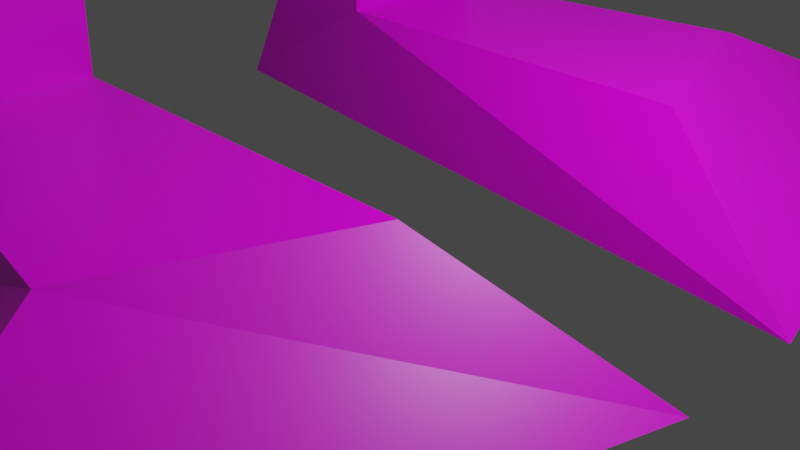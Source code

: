 # Source: goose.blend  (saved by Blender 2.83.19; exported with 4.5.12 LTS)
import bpy
from mathutils import Matrix  # noqa: F401  (used for matrix-valued properties, if any)

bpy.ops.wm.read_factory_settings(use_empty=True)
scene = bpy.context.scene
scene.name = 'Scene'

# ---- collections
col_goose = bpy.data.collections.new('goose'); scene.collection.children.link(col_goose)

# ---- images (referenced by path relative to the original .blend; pixels are not part of the script)
import os
ASSET_DIR = os.environ.get("B2B_ASSET_DIR", "")  # directory of the original .blend (textures are referenced by path, not embedded)
HERE = os.path.dirname(os.path.abspath(__file__))  # packed textures are extracted next to this script under _unpacked/

def load_image(name, relpath, width, height, colorspace="sRGB"):
    """Load a texture the original file referenced (path relative to the .blend, or extracted next to this script)."""
    p = next((c for c in (os.path.join(HERE, relpath), os.path.join(ASSET_DIR, relpath)) if relpath and os.path.exists(c)), "")
    if p:
        img = bpy.data.images.load(p, check_existing=True)
        img.name = name
    else:  # same state as the original file: an image datablock whose file is absent (Cycles renders it pink)
        img = bpy.data.images.new(name, width, height)
        img.source = "FILE"
        img.filepath = "//" + (relpath or name)
    img.colorspace_settings.name = colorspace
    return img
img_goose_jpg = load_image('goose.jpg', 'goose.jpg', 1024, 1024, 'sRGB')

# ---- materials (node trees are filled in below, after node groups)
mat_goose_bmp = bpy.data.materials.new('goose.bmp')
mat_goose_bmp.alpha_threshold = 0.0
mat_goose_bmp.use_transparent_shadow = False
mat_goose_bmp.line_color = (0.0, 0.0, 0.0, 1.0)

# ---- material node trees
mat_goose_bmp.use_nodes = True; mat_goose_bmp.node_tree.nodes.clear()
_N = mat_goose_bmp.node_tree.nodes; _L = mat_goose_bmp.node_tree.links
n0 = _N.new('ShaderNodeOutputMaterial'); n0.name = 'Material Output'; n0.location = (300, 300)
n1 = _N.new('ShaderNodeBsdfPrincipled'); n1.name = 'Principled BSDF'; n1.location = (10, 300)
n1.distribution = 'GGX'
n1.subsurface_method = 'BURLEY'
n1.inputs[2].default_value = 0.4
n1.inputs[3].default_value = 1.45
n1.inputs[27].default_value = (0.0, 0.0, 0.0, 1.0)
n1.inputs[28].default_value = 1.0
n2 = _N.new('ShaderNodeTexImage'); n2.name = 'Image Texture'; n2.location = (-280, 250)
n2.image = img_goose_jpg
_L.new(n1.outputs[0], n0.inputs[0])
_L.new(n2.outputs[0], n1.inputs[0])
n0.is_active_output = True

# ---- world
world_world = bpy.data.worlds.new('World'); scene.world = world_world
world_world.use_nodes = True; world_world.node_tree.nodes.clear()
_N = world_world.node_tree.nodes; _L = world_world.node_tree.links
n0 = _N.new('ShaderNodeOutputWorld'); n0.name = 'World Output'; n0.location = (300, 300)
n1 = _N.new('ShaderNodeBackground'); n1.name = 'Background'; n1.location = (10, 300)
n1.inputs[0].default_value = (0.05088, 0.05088, 0.05088, 1.0)
_L.new(n1.outputs[0], n0.inputs[0])
n0.is_active_output = True
world_world.color = (0.05088, 0.05088, 0.05088)
world_world.use_sun_shadow = False
world_world.sun_shadow_jitter_overblur = 0.0

# ---- cameras
cam_camera = bpy.data.cameras.new('Camera')
cam_camera.clip_end = 100.0
cam_camera.ortho_scale = 7.314

# ---- lights
light_light = bpy.data.lights.new('Light', 'POINT')
light_light.transmission_factor = 0.0
light_light.energy = 1000.0
light_light.shadow_soft_size = 0.1
light_light.shadow_maximum_resolution = 0.006
light_light.use_absolute_resolution = True

# ---- meshes
me_cube = bpy.data.meshes.new('Cube')
me_cube.from_pydata([(0.7361, 0.5633, 3.552), (0.3334, 0.699, 2.34), (-2.301, 1.0, 3.128), (-1.061, 1.0, 3.155), (-0.7018, 0.5671, 1.581), (-1.715, 0.7826, 2.208), (-0.4036, 0.5671, 1.581), (0.7669, 0.4661, 5.434), (0.3966, 0.4774, 5.438), (0.4877, 0.4967, 3.63), (-1.989, 0.2977, 2.221), (-1.061, 0.2977, 3.535), (0.6286, 0.2977, 2.371), (0.2039, 0.309, 5.541), (0.9666, 0.2977, 5.581), (-2.714, 0.2977, 3.283), (-0.7018, 0.2977, 1.581), (0.9749, 0.3584, 3.505), (-0.4036, 0.2977, 1.581), (0.3534, 0.2977, 3.672), (-0.4424, 0.6278, 0.2113), (-0.6904, 0.5781, 0.2113), (-0.6904, 0.2977, 0.2113), (-0.4424, 0.2977, 0.2113), (-0.4196, 0.7124, 1.585e-06), (-0.7975, 0.5781, 1.585e-06), (-0.7975, 0.2977, 1.585e-06), (-0.4196, 0.2496, 1.585e-06), (0.1628, 0.7152, 0.2113), (0.3137, 0.2977, 0.2113), (0.3844, 1.165, 2.777e-06), (0.6532, 0.1219, 1.585e-06), (0.3713, 0.2566, 6.154), (0.9997, 0.2273, 6.213), (0.4597, 0.4195, 6.002), (0.7786, 0.393, 5.997), (1.894, 0.05845, 5.765), (1.894, 0.06359, 5.805), (0.4899, 0.7502, 2.912), (-1.002, 1.008, 2.52), (-0.04806, 1.01, 2.706), (-2.195, 1.0, 2.749), (0.8867, 0.3281, 2.952), (-2.593, 0.2977, 2.826), (0.7312, 0.5069, 4.645), (0.465, 0.4855, 4.686), (0.3048, 0.3043, 4.748), (0.9545, 0.3232, 4.642), (0.7361, -0.5633, 3.552), (0.3334, -0.699, 2.34), (-2.301, -1.0, 3.128), (-1.061, -1.0, 3.155), (-0.7018, -0.5671, 1.581), (-1.715, -0.7826, 2.208), (-0.4036, -0.5671, 1.581), (0.7669, -0.4661, 5.434), (0.3966, -0.4774, 5.438), (0.4877, -0.4967, 3.63), (-1.989, -0.2977, 2.221), (-1.061, -0.2977, 3.535), (0.6286, -0.2977, 2.371), (0.2039, -0.309, 5.541), (0.9666, -0.2977, 5.581), (-2.714, -0.2977, 3.283), (-0.7018, -0.2977, 1.581), (0.9749, -0.3584, 3.505), (-0.4036, -0.2977, 1.581), (0.3534, -0.2977, 3.672), (-0.4424, -0.6278, 0.2113), (-0.6904, -0.5781, 0.2113), (-0.6904, -0.2977, 0.2113), (-0.4424, -0.2977, 0.2113), (-0.4196, -0.7124, 1.585e-06), (-0.7975, -0.5781, 1.585e-06), (-0.7975, -0.2977, 1.585e-06), (-0.4196, -0.2496, 1.585e-06), (0.1628, -0.7152, 0.2113), (0.3137, -0.2977, 0.2113), (0.3844, -1.165, 2.777e-06), (0.6532, -0.1219, 1.585e-06), (0.3713, -0.2566, 6.154), (0.9997, -0.2273, 6.213), (0.4597, -0.4195, 6.002), (0.7786, -0.393, 5.997), (1.894, -0.05845, 5.765), (1.894, -0.06359, 5.805), (0.4899, -0.7502, 2.912), (-1.002, -1.008, 2.52), (-0.04806, -1.01, 2.706), (-2.195, -1.0, 2.749), (0.8867, -0.3281, 2.952), (-2.593, -0.2977, 2.826), (0.7312, -0.5069, 4.645), (0.465, -0.4855, 4.686), (0.3048, -0.3043, 4.748), (0.9545, -0.3232, 4.642), (0.1755, -4.781e-09, 5.589), (0.9997, -4.781e-09, 5.535), (-0.7476, -4.781e-09, 1.492), (1.06, -4.781e-09, 3.514), (-1.061, -4.781e-09, 3.575), (0.8091, -4.781e-09, 2.392), (-0.3577, -4.781e-09, 1.492), (0.272, -4.781e-09, 3.697), (-2.847, -4.781e-09, 3.314), (-2.156, -4.781e-09, 2.288), (0.2705, -4.781e-09, 6.204), (1.137, -4.781e-09, 6.269), (1.894, -4.781e-09, 5.743), (1.894, -4.781e-09, 5.809), (-2.654, -4.781e-09, 2.826), (0.9925, -4.781e-09, 2.952), (0.2541, -4.781e-09, 4.787), (0.9918, -4.781e-09, 4.664)], [], [(39, 4, 5, 41), (16, 98, 105, 10), (11, 3, 2, 15), (40, 9, 0, 38), (39, 3, 9, 40), (47, 44, 7, 14), (14, 7, 35, 33), (43, 15, 2, 41), (44, 45, 8, 7), (16, 18, 102, 98), (42, 17, 99, 111), (18, 12, 101, 102), (46, 112, 96, 13), (19, 11, 100, 103), (9, 3, 11, 19), (45, 46, 13, 8), (6, 1, 12, 18), (38, 0, 17, 42), (4, 6, 20, 21), (110, 104, 15, 43), (7, 8, 34, 35), (113, 47, 14, 97), (100, 11, 15, 104), (4, 16, 10, 5), (22, 21, 25, 26), (6, 18, 23, 20), (16, 4, 21, 22), (18, 16, 22, 23), (25, 24, 27, 26), (27, 24, 30, 31), (21, 20, 24, 25), (23, 22, 26, 27), (28, 29, 31, 30), (24, 20, 28, 30), (20, 23, 29, 28), (23, 27, 31, 29), (33, 32, 106, 107), (35, 34, 32, 33), (13, 96, 106, 32), (14, 33, 37, 36), (8, 13, 32, 34), (108, 36, 37, 109), (33, 107, 109, 37), (97, 14, 36, 108), (105, 110, 43, 10), (1, 38, 42, 12), (12, 42, 111, 101), (10, 43, 41, 5), (4, 39, 40, 6), (6, 40, 38, 1), (3, 39, 41, 2), (99, 17, 47, 113), (9, 19, 46, 45), (19, 103, 112, 46), (0, 9, 45, 44), (17, 0, 44, 47), (87, 89, 53, 52), (64, 58, 105, 98), (59, 63, 50, 51), (88, 86, 48, 57), (87, 88, 57, 51), (95, 62, 55, 92), (62, 81, 83, 55), (91, 89, 50, 63), (92, 55, 56, 93), (64, 98, 102, 66), (90, 111, 99, 65), (66, 102, 101, 60), (94, 61, 96, 112), (67, 103, 100, 59), (57, 67, 59, 51), (93, 56, 61, 94), (54, 66, 60, 49), (86, 90, 65, 48), (52, 69, 68, 54), (110, 91, 63, 104), (55, 83, 82, 56), (113, 97, 62, 95), (100, 104, 63, 59), (52, 53, 58, 64), (70, 74, 73, 69), (54, 68, 71, 66), (64, 70, 69, 52), (66, 71, 70, 64), (73, 74, 75, 72), (75, 79, 78, 72), (69, 73, 72, 68), (71, 75, 74, 70), (76, 78, 79, 77), (72, 78, 76, 68), (68, 76, 77, 71), (71, 77, 79, 75), (81, 107, 106, 80), (83, 81, 80, 82), (61, 80, 106, 96), (62, 84, 85, 81), (56, 82, 80, 61), (108, 109, 85, 84), (81, 85, 109, 107), (97, 108, 84, 62), (105, 58, 91, 110), (49, 60, 90, 86), (60, 101, 111, 90), (58, 53, 89, 91), (52, 54, 88, 87), (54, 49, 86, 88), (51, 50, 89, 87), (99, 113, 95, 65), (57, 93, 94, 67), (67, 94, 112, 103), (48, 92, 93, 57), (65, 95, 92, 48)])
_uv = me_cube.uv_layers.new(name='UVMap')
_uv.uv.foreach_set('vector', [0.595, 0.2112, 0.5265, 0.09856, 0.6691, 0.1409, 0.7308, 0.1947, 0.5196, 0.05847, 0.5152, 0.006766, 0.7686, 0.04907, 0.7219, 0.08464, 0.6823, 0.3981, 0.6289, 0.2889, 0.753, 0.2282, 0.8527, 0.2309, 0.4793, 0.2696, 0.3864, 0.4763, 0.3337, 0.4449, 0.3915, 0.3142, 0.595, 0.2112, 0.6289, 0.2889, 0.3864, 0.4763, 0.4793, 0.2696, 0.2056, 0.6493, 0.2613, 0.6669, 0.203, 0.808, 0.1453, 0.8296, 0.1453, 0.8296, 0.203, 0.808, 0.1883, 0.9088, 0.1512, 0.9506, 0.8264, 0.163, 0.8527, 0.2309, 0.753, 0.2282, 0.7308, 0.1947, 0.2613, 0.6669, 0.3076, 0.6926, 0.2685, 0.828, 0.203, 0.808, 0.5196, 0.05847, 0.4731, 0.07428, 0.4466, 0.02859, 0.5152, 0.006766, 0.2894, 0.3157, 0.2686, 0.4238, 0.1964, 0.4083, 0.2256, 0.3002, 0.4731, 0.07428, 0.3284, 0.21, 0.2685, 0.1961, 0.4466, 0.02859, 0.3479, 0.7213, 0.4035, 0.7504, 0.3483, 0.8974, 0.3029, 0.8614, 0.4317, 0.5044, 0.6823, 0.3981, 0.7096, 0.4409, 0.4834, 0.5453, 0.3864, 0.4763, 0.6289, 0.2889, 0.6823, 0.3981, 0.4317, 0.5044, 0.3076, 0.6926, 0.3479, 0.7213, 0.3029, 0.8614, 0.2685, 0.828, 0.4923, 0.1085, 0.4063, 0.22, 0.3284, 0.21, 0.4731, 0.07428, 0.3915, 0.3142, 0.3337, 0.4449, 0.2686, 0.4238, 0.2894, 0.3157, 0.7864, 0.485, 0.8257, 0.4959, 0.7559, 0.7643, 0.7097, 0.7232, 0.875, 0.138, 0.9089, 0.2364, 0.8527, 0.2309, 0.8264, 0.163, 0.203, 0.808, 0.2685, 0.828, 0.2362, 0.91, 0.1883, 0.9088, 0.1413, 0.6362, 0.2056, 0.6493, 0.1453, 0.8296, 0.09384, 0.7997, 0.7096, 0.4409, 0.6823, 0.3981, 0.8527, 0.2309, 0.9089, 0.2364, 0.5265, 0.09856, 0.5196, 0.05847, 0.7219, 0.08464, 0.6691, 0.1409, 0.6677, 0.691, 0.7097, 0.7232, 0.6707, 0.7473, 0.6431, 0.7161, 0.8257, 0.4959, 0.8633, 0.5018, 0.8337, 0.7699, 0.7559, 0.7643, 0.743, 0.4702, 0.7864, 0.485, 0.7097, 0.7232, 0.6677, 0.691, 0.8633, 0.5018, 0.9043, 0.5067, 0.8824, 0.7445, 0.8337, 0.7699, 0.9533, 0.7863, 0.9383, 0.8461, 0.867, 0.807, 0.9177, 0.7594, 0.867, 0.807, 0.9383, 0.8461, 0.9533, 0.9821, 0.8047, 0.9668, 0.7097, 0.7232, 0.7559, 0.7643, 0.7165, 0.7939, 0.6707, 0.7473, 0.8337, 0.7699, 0.8824, 0.7445, 0.9177, 0.7594, 0.867, 0.807, 0.7377, 0.8793, 0.7895, 0.9063, 0.8047, 0.9668, 0.6694, 0.9118, 0.7165, 0.7939, 0.7559, 0.7643, 0.7377, 0.8793, 0.6694, 0.9118, 0.7559, 0.7643, 0.8337, 0.7699, 0.7895, 0.9063, 0.7377, 0.8793, 0.8337, 0.7699, 0.867, 0.807, 0.8047, 0.9668, 0.7895, 0.9063, 0.1512, 0.9506, 0.2481, 0.9438, 0.2721, 0.9863, 0.1245, 0.9867, 0.1883, 0.9088, 0.2362, 0.91, 0.2481, 0.9438, 0.1512, 0.9506, 0.3029, 0.8614, 0.3483, 0.8974, 0.2721, 0.9863, 0.2481, 0.9438, 0.1453, 0.8296, 0.1512, 0.9506, 0.02022, 0.9206, 0.01756, 0.9161, 0.2685, 0.828, 0.3029, 0.8614, 0.2481, 0.9438, 0.2362, 0.91, 0.00799, 0.9134, 0.01756, 0.9161, 0.02022, 0.9206, 0.01167, 0.9261, 0.1512, 0.9506, 0.1245, 0.9867, 0.01167, 0.9261, 0.02022, 0.9206, 0.09384, 0.7997, 0.1453, 0.8296, 0.01756, 0.9161, 0.00799, 0.9134, 0.7686, 0.04907, 0.875, 0.138, 0.8264, 0.163, 0.7219, 0.08464, 0.4063, 0.22, 0.3915, 0.3142, 0.2894, 0.3157, 0.3284, 0.21, 0.3284, 0.21, 0.2894, 0.3157, 0.2256, 0.3002, 0.2685, 0.1961, 0.7219, 0.08464, 0.8264, 0.163, 0.7308, 0.1947, 0.6691, 0.1409, 0.5265, 0.09856, 0.595, 0.2112, 0.4793, 0.2696, 0.4923, 0.1085, 0.4923, 0.1085, 0.4793, 0.2696, 0.3915, 0.3142, 0.4063, 0.22, 0.6289, 0.2889, 0.595, 0.2112, 0.7308, 0.1947, 0.753, 0.2282, 0.1964, 0.4083, 0.2686, 0.4238, 0.2056, 0.6493, 0.1413, 0.6362, 0.3864, 0.4763, 0.4317, 0.5044, 0.3479, 0.7213, 0.3076, 0.6926, 0.4317, 0.5044, 0.4834, 0.5453, 0.4035, 0.7504, 0.3479, 0.7213, 0.3337, 0.4449, 0.3864, 0.4763, 0.3076, 0.6926, 0.2613, 0.6669, 0.2686, 0.4238, 0.3337, 0.4449, 0.2613, 0.6669, 0.2056, 0.6493, 0.595, 0.2112, 0.7308, 0.1947, 0.6691, 0.1409, 0.5265, 0.09856, 0.5196, 0.05847, 0.7219, 0.08464, 0.7686, 0.04907, 0.5152, 0.006766, 0.6823, 0.3981, 0.8527, 0.2309, 0.753, 0.2282, 0.6289, 0.2889, 0.4793, 0.2696, 0.3915, 0.3142, 0.3337, 0.4449, 0.3864, 0.4763, 0.595, 0.2112, 0.4793, 0.2696, 0.3864, 0.4763, 0.6289, 0.2889, 0.2056, 0.6493, 0.1453, 0.8296, 0.203, 0.808, 0.2613, 0.6669, 0.1453, 0.8296, 0.1512, 0.9506, 0.1883, 0.9088, 0.203, 0.808, 0.8264, 0.163, 0.7308, 0.1947, 0.753, 0.2282, 0.8527, 0.2309, 0.2613, 0.6669, 0.203, 0.808, 0.2685, 0.828, 0.3076, 0.6926, 0.5196, 0.05847, 0.5152, 0.006766, 0.4466, 0.02859, 0.4731, 0.07428, 0.2894, 0.3157, 0.2256, 0.3002, 0.1964, 0.4083, 0.2686, 0.4238, 0.4731, 0.07428, 0.4466, 0.02859, 0.2685, 0.1961, 0.3284, 0.21, 0.3479, 0.7213, 0.3029, 0.8614, 0.3483, 0.8974, 0.4035, 0.7504, 0.4317, 0.5044, 0.4834, 0.5453, 0.7096, 0.4409, 0.6823, 0.3981, 0.3864, 0.4763, 0.4317, 0.5044, 0.6823, 0.3981, 0.6289, 0.2889, 0.3076, 0.6926, 0.2685, 0.828, 0.3029, 0.8614, 0.3479, 0.7213, 0.4923, 0.1085, 0.4731, 0.07428, 0.3284, 0.21, 0.4063, 0.22, 0.3915, 0.3142, 0.2894, 0.3157, 0.2686, 0.4238, 0.3337, 0.4449, 0.7864, 0.485, 0.7097, 0.7232, 0.7559, 0.7643, 0.8257, 0.4959, 0.875, 0.138, 0.8264, 0.163, 0.8527, 0.2309, 0.9089, 0.2364, 0.203, 0.808, 0.1883, 0.9088, 0.2362, 0.91, 0.2685, 0.828, 0.1413, 0.6362, 0.09384, 0.7997, 0.1453, 0.8296, 0.2056, 0.6493, 0.7096, 0.4409, 0.9089, 0.2364, 0.8527, 0.2309, 0.6823, 0.3981, 0.5265, 0.09856, 0.6691, 0.1409, 0.7219, 0.08464, 0.5196, 0.05847, 0.6677, 0.691, 0.6431, 0.7161, 0.6707, 0.7473, 0.7097, 0.7232, 0.8257, 0.4959, 0.7559, 0.7643, 0.8337, 0.7699, 0.8633, 0.5018, 0.743, 0.4702, 0.6677, 0.691, 0.7097, 0.7232, 0.7864, 0.485, 0.8633, 0.5018, 0.8337, 0.7699, 0.8824, 0.7445, 0.9043, 0.5067, 0.9533, 0.7863, 0.9177, 0.7594, 0.867, 0.807, 0.9383, 0.8461, 0.867, 0.807, 0.8047, 0.9668, 0.9533, 0.9821, 0.9383, 0.8461, 0.7097, 0.7232, 0.6707, 0.7473, 0.7165, 0.7939, 0.7559, 0.7643, 0.8337, 0.7699, 0.867, 0.807, 0.9177, 0.7594, 0.8824, 0.7445, 0.7377, 0.8793, 0.6694, 0.9118, 0.8047, 0.9668, 0.7895, 0.9063, 0.7165, 0.7939, 0.6694, 0.9118, 0.7377, 0.8793, 0.7559, 0.7643, 0.7559, 0.7643, 0.7377, 0.8793, 0.7895, 0.9063, 0.8337, 0.7699, 0.8337, 0.7699, 0.7895, 0.9063, 0.8047, 0.9668, 0.867, 0.807, 0.1512, 0.9506, 0.1245, 0.9867, 0.2721, 0.9863, 0.2481, 0.9438, 0.1883, 0.9088, 0.1512, 0.9506, 0.2481, 0.9438, 0.2362, 0.91, 0.3029, 0.8614, 0.2481, 0.9438, 0.2721, 0.9863, 0.3483, 0.8974, 0.1453, 0.8296, 0.01756, 0.9161, 0.02022, 0.9206, 0.1512, 0.9506, 0.2685, 0.828, 0.2362, 0.91, 0.2481, 0.9438, 0.3029, 0.8614, 0.00799, 0.9134, 0.01167, 0.9261, 0.02022, 0.9206, 0.01756, 0.9161, 0.1512, 0.9506, 0.02022, 0.9206, 0.01167, 0.9261, 0.1245, 0.9867, 0.09384, 0.7997, 0.00799, 0.9134, 0.01756, 0.9161, 0.1453, 0.8296, 0.7686, 0.04907, 0.7219, 0.08464, 0.8264, 0.163, 0.875, 0.138, 0.4063, 0.22, 0.3284, 0.21, 0.2894, 0.3157, 0.3915, 0.3142, 0.3284, 0.21, 0.2685, 0.1961, 0.2256, 0.3002, 0.2894, 0.3157, 0.7219, 0.08464, 0.6691, 0.1409, 0.7308, 0.1947, 0.8264, 0.163, 0.5265, 0.09856, 0.4923, 0.1085, 0.4793, 0.2696, 0.595, 0.2112, 0.4923, 0.1085, 0.4063, 0.22, 0.3915, 0.3142, 0.4793, 0.2696, 0.6289, 0.2889, 0.753, 0.2282, 0.7308, 0.1947, 0.595, 0.2112, 0.1964, 0.4083, 0.1413, 0.6362, 0.2056, 0.6493, 0.2686, 0.4238, 0.3864, 0.4763, 0.3076, 0.6926, 0.3479, 0.7213, 0.4317, 0.5044, 0.4317, 0.5044, 0.3479, 0.7213, 0.4035, 0.7504, 0.4834, 0.5453, 0.3337, 0.4449, 0.2613, 0.6669, 0.3076, 0.6926, 0.3864, 0.4763, 0.2686, 0.4238, 0.2056, 0.6493, 0.2613, 0.6669, 0.3337, 0.4449])
me_cube.materials.append(mat_goose_bmp)
me_cube.use_remesh_preserve_volume = False
me_cube.use_remesh_preserve_attributes = False
me_cube.use_mirror_vertex_groups = False
me_cube.update()

# ---- objects
ob_goose = bpy.data.objects.new('goose', me_cube)
ob_light = bpy.data.objects.new('Light', light_light)
ob_camera = bpy.data.objects.new('Camera', cam_camera)

# ---- transforms, parenting, visibility, modifiers, constraints
ob_goose.location = (0.0, 0.0, 0.0)
ob_goose.scale = (6.0, 6.0, 6.0)
ob_goose.lock_rotations_4d = False
ob_goose.empty_display_type = 'ARROWS'
ob_goose.lineart.crease_threshold = 0.0
ob_light.location = (4.076, 1.005, 5.904)
ob_light.rotation_euler = (0.6503, 0.05522, 1.866)
ob_light.lock_rotations_4d = False
ob_light.empty_display_type = 'ARROWS'
ob_light.color = (0.0, 0.0, 0.0, 0.0)
ob_light.lineart.crease_threshold = 0.0
ob_camera.location = (7.359, -6.926, 4.958)
ob_camera.rotation_euler = (1.109, 0.0, 0.8149)
ob_camera.lock_rotations_4d = False
ob_camera.empty_display_type = 'ARROWS'
ob_camera.color = (0.0, 0.0, 0.0, 0.0)
ob_camera.display_type = 'WIRE'
ob_camera.lineart.crease_threshold = 0.0

# ---- collection membership
col_goose.objects.link(ob_goose)
col_goose.objects.link(ob_light)
col_goose.objects.link(ob_camera)

# ---- scene / render settings (as saved in the file)
scene.camera = ob_camera
scene.frame_start = 1; scene.frame_end = 250; scene.frame_set(247)
scene.render.engine = 'BLENDER_EEVEE_NEXT'
scene.cycles.use_denoising = False
scene.cycles.samples = 128
scene.cycles.sampling_pattern = 'TABULATED_SOBOL'
scene.cycles.use_adaptive_sampling = False
scene.cycles.use_light_tree = False
scene.view_settings.view_transform = 'Filmic'
bpy.context.view_layer.update()
